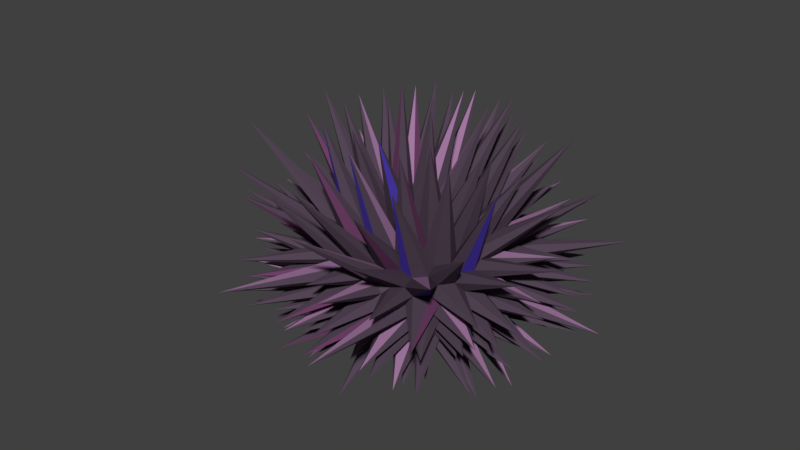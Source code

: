 # Source: SeaUrchin_002_CrystalDeMatteo.blend  (saved by Blender 2.79.0; exported with 4.5.12 LTS)
import bpy
from mathutils import Matrix  # noqa: F401  (used for matrix-valued properties, if any)

bpy.ops.wm.read_factory_settings(use_empty=True)
scene = bpy.context.scene
scene.name = 'Scene'

# ---- collections
col_collection_1 = bpy.data.collections.new('Collection 1'); scene.collection.children.link(col_collection_1)

# ---- materials (node trees are filled in below, after node groups)
mat_material_001 = bpy.data.materials.new('Material.001')
mat_material_001.alpha_threshold = 0.0
mat_material_001.use_transparent_shadow = False
mat_material_001.diffuse_color = (0.09202, 0.06243, 0.09463, 1.0)
mat_material_001.roughness = 0.5
mat_material_002 = bpy.data.materials.new('Material.002')
mat_material_002.alpha_threshold = 0.0
mat_material_002.use_transparent_shadow = False
mat_material_002.diffuse_color = (0.1574, 0.05137, 0.1312, 1.0)
mat_material_002.roughness = 0.5
mat_material_003 = bpy.data.materials.new('Material.003')
mat_material_003.alpha_threshold = 0.0
mat_material_003.use_transparent_shadow = False
mat_material_003.diffuse_color = (0.07905, 0.04844, 0.4433, 1.0)
mat_material_003.roughness = 0.5
mat_material_004 = bpy.data.materials.new('Material.004')
mat_material_004.alpha_threshold = 0.0
mat_material_004.use_transparent_shadow = False
mat_material_004.diffuse_color = (0.3715, 0.1921, 0.3627, 1.0)
mat_material_004.roughness = 0.5

# ---- material node trees

# ---- world
world_world = bpy.data.worlds.new('World'); scene.world = world_world
world_world.color = (0.05088, 0.05088, 0.05088)
world_world.use_sun_shadow = False
world_world.sun_shadow_jitter_overblur = 0.0
world_world.cycles.sampling_method = 'MANUAL'

# ---- meshes
me_icosphere_001 = bpy.data.meshes.new('Icosphere.001')
me_icosphere_001.from_pydata([(0.5305, -0.5531, -0.4007), (1.582, -1.33, 0.3488), (0.06512, -1.987, 0.3704), (-1.172, -0.5531, 0.4039), (0.1165, 0.8912, 0.4039), (1.939, 0.4534, 0.3226), (0.8069, -1.404, 0.9033), (-0.1931, -1.079, 0.9033), (-0.1931, -0.02732, 0.9033), (0.8069, 0.2976, 0.9033), (1.425, -0.5531, 0.9033), (0.5305, -0.3721, 2.32), (0.2726, -1.347, 0.3461), (0.2977, -1.27, 0.2865), (0.08591, -1.696, -0.1062), (0.3681, -1.053, 0.1786), (0.4101, -0.9236, 0.1394), (0.1628, -1.047, -0.4461), (0.4937, -0.6665, 0.09923), (0.627, -0.6231, 0.09923), (0.8686, -0.8748, -0.4599), (0.8458, -0.7821, 0.1394), (0.9558, -0.8621, 0.1786), (1.743, -1.308, -0.01006), (1.14, -0.9959, 0.2865), (1.206, -1.044, 0.3461), (1.169, -1.157, 0.3873), (1.062, -1.235, 0.3731), (1.115, -2.004, 0.26), (0.7934, -1.362, 0.36), (0.5715, -2.057, 0.3473), (0.5009, -1.417, 0.3731), (0.3691, -1.417, 0.3873), (1.302, -0.1325, 0.3873), (1.343, -0.2578, 0.3731), (2.208, -0.2945, 0.3635), (1.381, -0.5531, 0.36), (2.04, -0.8386, 0.3635), (1.343, -0.8483, 0.3731), (1.302, -0.9736, 0.3873), (0.627, -0.483, 0.09923), (0.9696, -0.2034, -0.2963), (0.8458, -0.324, 0.1394), (0.9558, -0.244, 0.1786), (1.594, 0.1635, -0.05124), (1.14, -0.1102, 0.2865), (1.206, -0.06242, 0.3461), (-0.3042, -0.5531, 0.3461), (-0.2229, -0.5531, 0.2865), (-0.9313, -0.5531, -0.02539), (0.004789, -0.5531, 0.1786), (0.1408, -0.5531, 0.1394), (-0.04094, -0.5531, -0.3075), (0.4113, -0.5531, 0.09923), (0.1533, -1.347, 0.3873), (0.04655, -1.27, 0.3731), (-0.6003, -1.589, 0.3635), (-0.1577, -1.053, 0.36), (-1.002, -1.166, 0.3099), (-0.3005, -0.7919, 0.3731), (-0.341, -0.6665, 0.3873), (0.2726, 0.2408, 0.3461), (0.2977, 0.1635, 0.2865), (0.1039, 0.823, 0.0476), (0.3681, -0.05305, 0.1786), (0.4101, -0.1825, 0.1394), (0.4529, -0.04962, -0.2794), (0.4937, -0.4396, 0.09923), (-0.341, -0.4396, 0.3873), (-0.3005, -0.3142, 0.3731), (-0.8653, 0.2578, 0.3635), (-0.1577, -0.05305, 0.36), (-0.6294, 0.7877, 0.3534), (0.04655, 0.1635, 0.3731), (0.1533, 0.2408, 0.3873), (0.3691, 0.3109, 0.3873), (0.5009, 0.3111, 0.3731), (0.6451, 0.8341, 0.3635), (0.7934, 0.256, 0.36), (1.28, 0.742, 0.2815), (1.062, 0.1287, 0.3731), (1.169, 0.05099, 0.3873), (1.462, -0.6231, 0.8533), (2.114, -0.8304, 0.8899), (1.495, -0.7821, 0.7261), (1.482, -0.8621, 0.6536), (1.977, -1.253, 0.5769), (1.391, -0.9959, 0.5133), (1.325, -1.044, 0.4538), (1.325, -0.06242, 0.4538), (1.391, -0.1102, 0.5133), (2.051, 0.007886, 0.581), (1.482, -0.244, 0.6536), (1.495, -0.324, 0.7261), (2.216, -0.4054, 0.7938), (1.462, -0.483, 0.8533), (0.7516, -1.46, 0.8533), (0.7579, -2.236, 1.004), (0.6108, -1.541, 0.7261), (0.5305, -1.553, 0.6536), (0.3486, -2.248, 0.581), (0.3753, -1.508, 0.5133), (0.3094, -1.46, 0.4538), (1.243, -1.157, 0.4538), (1.218, -1.235, 0.5133), (1.58, -1.847, 0.581), (1.118, -1.362, 0.6536), (1.046, -1.4, 0.7261), (1.267, -2.145, 1.004), (0.8849, -1.417, 0.8533), (-0.264, -1.044, 0.8533), (-0.9007, -1.187, 1.165), (-0.3846, -0.9348, 0.7261), (-0.4205, -0.8621, 0.6536), (-1.203, -0.7821, 0.581), (-0.4261, -0.7007, 0.5133), (-0.4007, -0.6231, 0.4538), (0.1761, -1.417, 0.4538), (0.09451, -1.417, 0.5133), (-0.506, -2.044, 0.581), (-0.05727, -1.362, 0.6536), (-0.1153, -1.305, 0.7261), (-0.6424, -1.652, 1.035), (-0.1816, -1.157, 0.8533), (-0.1816, 0.05099, 0.8533), (-0.5685, 0.6391, 0.9611), (-0.1153, 0.1993, 0.7261), (-0.05727, 0.256, 0.6536), (-0.1863, 0.8483, 0.581), (0.09451, 0.3111, 0.5133), (0.1761, 0.3109, 0.4538), (-0.4007, -0.483, 0.4538), (-0.4261, -0.4054, 0.5133), (-1.024, -0.08036, 0.581), (-0.4205, -0.244, 0.6536), (-0.3846, -0.1713, 0.7261), (-0.956, 0.3815, 0.7938), (-0.264, -0.06242, 0.8533), (0.8849, 0.3109, 0.8533), (1.291, 0.9365, 0.9571), (1.046, 0.2937, 0.7261), (1.118, 0.256, 0.6536), (1.671, 0.6844, 0.581), (1.218, 0.1287, 0.5133), (1.243, 0.05099, 0.4538), (0.3094, 0.3542, 0.4538), (0.3753, 0.4024, 0.5133), (0.4502, 1.187, 0.581), (0.5305, 0.4469, 0.6536), (0.6108, 0.4352, 0.7261), (0.8618, 1.028, 0.9402), (0.7516, 0.3542, 0.8533), (2.217, -0.6665, 1.175), (1.362, -0.7919, 0.934), (1.3, -0.9236, 0.9436), (1.695, -1.414, 1.406), (1.121, -1.171, 0.9436), (1.014, -1.27, 0.934), (1.033, -2.096, 1.389), (0.692, -2.448, 1.7), (0.5602, -1.417, 0.934), (0.416, -1.4, 0.9436), (0.02586, -2.042, 1.727), (0.1255, -1.305, 0.9436), (-0.001422, -1.235, 0.934), (-0.6701, -1.792, 1.454), (-0.8194, -1.214, 1.357), (-0.2822, -0.8483, 0.934), (-0.3102, -0.7057, 0.9436), (-1.024, -0.5531, 1.394), (-0.3102, -0.4004, 0.9436), (-0.2822, -0.2578, 0.934), (-0.7489, 0.2291, 1.135), (-0.6636, 0.5961, 1.256), (-0.001422, 0.1287, 0.934), (0.1255, 0.1993, 0.9436), (0.07782, 0.8028, 1.377), (0.416, 0.2937, 0.9436), (0.5602, 0.3111, 0.934), (0.9568, 0.88, 1.398), (1.231, 0.8584, 1.199), (1.014, 0.1635, 0.934), (1.121, 0.06462, 0.9436), (1.722, 0.219, 1.394), (1.3, -0.1825, 0.9436), (1.362, -0.3142, 0.934), (1.997, -0.377, 1.111), (0.5674, -0.6665, 1.208), (0.6081, -0.7919, 1.194), (0.698, -1.355, 2.234), (0.693, -1.053, 1.128), (0.7312, -1.171, 1.078), (0.9525, -1.964, 1.777), (0.7885, -1.347, 0.961), (1.365, -0.5531, 0.961), (2.042, -0.45, 1.664), (1.18, -0.5531, 1.078), (1.056, -0.5531, 1.128), (1.296, -0.6047, 2.016), (0.7817, -0.5531, 1.194), (0.6498, -0.5531, 1.208), (0.434, -0.6231, 1.208), (0.3273, -0.7007, 1.194), (-0.1791, -0.846, 2.255), (0.1052, -0.8621, 1.128), (0.005099, -0.9348, 1.078), (-0.9133, -1.363, 1.998), (-0.1448, -1.044, 0.961), (0.434, -0.483, 1.208), (0.3273, -0.4054, 1.194), (-0.02613, 0.05459, 2.154), (0.1052, -0.244, 1.128), (0.005099, -0.1713, 1.078), (-0.3183, 0.2144, 1.614), (-0.1448, -0.06242, 0.961), (0.5674, -0.4396, 1.208), (0.6081, -0.3142, 1.194), (0.971, 0.3246, 2.223), (0.693, -0.05305, 1.128), (0.7312, 0.06462, 1.078), (1.022, 0.8589, 1.576), (0.7885, 0.2408, 0.961), (1.047, -0.1908, 2.295), (0.8377, -0.4265, 1.18), (0.7458, -0.3, 1.18), (0.9819, -0.4233, 1.146), (1.341, -0.02643, 2.208), (0.7934, -0.1639, 1.146), (1.559, -0.3632, 1.786), (1.037, -0.2866, 1.111), (0.9405, -0.1534, 1.111), (1.06, 0.4126, 1.833), (1.237, -0.4265, 1.042), (1.169, -0.2902, 1.058), (1.751, 0.1482, 2.04), (0.9777, -0.02732, 1.058), (0.8691, 0.07954, 1.042), (1.332, -0.4323, 0.9809), (2.216, -0.1416, 1.735), (1.203, -0.1639, 1.005), (1.108, -0.03412, 1.005), (1.284, 0.6474, 1.284), (0.8929, 0.1715, 0.9809), (0.5917, 0.01532, 2.254), (0.5051, -0.2218, 1.18), (0.3564, -0.2701, 1.18), (0.5466, -0.08368, 1.146), (0.3205, 0.1987, 2.139), (0.2416, -0.1828, 1.146), (0.7059, 0.4656, 2.077), (0.4337, 0.0112, 1.111), (0.2772, -0.03968, 1.111), (-0.09277, 0.4697, 2.077), (0.6284, 0.1577, 1.042), (0.4777, 0.1351, 1.058), (0.3204, 0.5864, 2.04), (0.1687, 0.03473, 1.058), (0.03351, -0.03557, 1.042), (0.6632, 0.2461, 0.9809), (0.6664, 0.7587, 1.822), (0.3681, 0.2064, 1.005), (0.2155, 0.1569, 1.005), (-0.002558, 0.3705, 1.447), (-0.04655, 0.01546, 0.9809), (0.1293, -0.5531, 2.245), (0.2077, -0.4749, 1.18), (0.2077, -0.6312, 1.18), (0.0891, -0.3927, 1.146), (-0.3199, -0.4606, 2.139), (0.0891, -0.7134, 1.146), (-0.3863, -0.01762, 2.077), (-0.03602, -0.4707, 1.111), (-0.03602, -0.6354, 1.111), (-0.704, -0.7936, 1.942), (-0.1152, -0.2403, 1.042), (-0.1403, -0.3906, 1.058), (-0.8788, -0.3578, 2.04), (-0.1403, -0.7155, 1.058), (-0.1152, -0.8658, 1.042), (-0.1885, -0.1799, 0.9809), (-0.6157, -0.1313, 1.596), (-0.242, -0.4729, 1.005), (-0.242, -0.6332, 1.005), (-0.7192, -0.9079, 1.396), (-0.1885, -0.9262, 0.9809), (0.467, -0.7484, 2.554), (0.3564, -0.836, 1.18), (0.5051, -0.8843, 1.18), (0.2416, -0.9233, 1.146), (0.3923, -1.344, 2.237), (0.5466, -1.022, 1.146), (-0.138, -1.185, 2.168), (0.2772, -1.066, 1.111), (0.4337, -1.117, 1.111), (0.5888, -1.613, 2.168), (0.03351, -1.071, 1.042), (0.1687, -1.141, 1.058), (0.08277, -1.578, 1.984), (0.4777, -1.241, 1.058), (0.6284, -1.264, 1.042), (-0.04655, -1.122, 0.9809), (-0.6315, -1.901, 1.819), (0.2155, -1.263, 1.005), (0.3681, -1.313, 1.005), (0.4875, -2.211, 1.974), (0.6632, -1.352, 0.9809), (0.8349, -0.7896, 2.355), (0.7458, -0.8061, 1.18), (0.8377, -0.6796, 1.18), (0.7934, -0.9422, 1.146), (1.109, -1.152, 2.208), (0.9819, -0.6828, 1.146), (0.9836, -1.408, 2.168), (0.9405, -0.9527, 1.111), (1.037, -0.8195, 1.111), (1.626, -0.9694, 2.154), (0.8691, -1.186, 1.042), (0.9777, -1.079, 1.058), (1.417, -1.282, 2.118), (1.169, -0.8159, 1.058), (1.237, -0.6796, 1.042), (0.8929, -1.278, 0.9809), (1.158, -1.715, 1.974), (1.108, -1.072, 1.005), (1.203, -0.9422, 1.005), (1.843, -1.177, 1.974), (1.332, -0.6738, 0.9809), (1.434, -0.3577, 0.8662), (1.452, -0.2701, 0.8021), (2.008, -0.09338, 0.9741), (2.159, 0.04603, 0.7297), (1.392, -0.1277, 0.8079), (1.313, -0.08368, 0.882), (1.423, -0.1026, 0.6536), (1.377, -0.03968, 0.7318), (2.325, 0.3267, 1.102), (1.219, 0.04605, 0.882), (1.376, -0.03557, 0.5793), (1.912, 0.4234, 0.6536), (1.28, 0.09353, 0.7318), (1.201, 0.1351, 0.8079), (1.58, 0.8405, 1.109), (1.896, 0.3852, 0.5118), (1.284, 0.09095, 0.5793), (1.235, 0.1569, 0.6536), (1.559, 0.569, 0.7297), (1.084, 0.2359, 0.8021), (0.9956, 0.2461, 0.8662), (0.624, 0.3668, 0.8662), (0.5462, 0.4108, 0.8021), (0.4797, 1.148, 1.277), (0.4152, 1.276, 0.9859), (0.3923, 0.398, 0.8079), (0.3259, 0.3361, 0.882), (0.378, 0.4353, 0.6536), (0.3039, 0.4108, 0.7318), (0.1641, 0.849, 0.997), (0.1734, 0.2866, 0.882), (0.2996, 0.4108, 0.5793), (0.1137, 1.361, 0.7659), (0.1473, 0.3599, 0.7318), (0.0833, 0.2976, 0.8079), (-0.3055, 0.7625, 1.139), (-0.01203, 1.033, 0.5118), (0.1508, 0.3625, 0.5793), (0.07299, 0.3361, 0.6536), (-0.2422, 0.9104, 0.898), (-0.04871, 0.2175, 0.8021), (-0.08578, 0.1362, 0.8662), (-0.3155, -0.1799, 0.8662), (-0.3813, -0.2403, 0.8021), (-1.104, 0.05037, 1.091), (-0.9182, -0.1707, 0.7297), (-0.4167, -0.3906, 0.8079), (-0.3784, -0.4729, 0.882), (-0.4565, -0.3927, 0.6536), (-0.4562, -0.4707, 0.7318), (-1.085, -0.5251, 1.038), (-0.3784, -0.6332, 0.882), (-0.4575, -0.4749, 0.5793), (-1.276, -0.4249, 0.6536), (-0.4562, -0.6354, 0.7318), (-0.4167, -0.7155, 0.8079), (-0.9881, -0.8388, 1.175), (-1.12, -0.5161, 0.5118), (-0.4575, -0.6312, 0.5793), (-0.4565, -0.7134, 0.6536), (-1.68, -0.8257, 0.8647), (-0.3813, -0.8658, 0.8021), (-0.3155, -0.9262, 0.8662), (-0.08578, -1.242, 0.8662), (-0.04871, -1.324, 0.8021), (-0.4569, -2.078, 0.9349), (-0.4025, -1.932, 0.7297), (0.0833, -1.404, 0.8079), (0.1734, -1.393, 0.882), (0.07299, -1.442, 0.6536), (0.1473, -1.466, 0.7318), (-0.03174, -2.636, 1.005), (0.3259, -1.442, 0.882), (0.1508, -1.469, 0.5793), (-0.1267, -2.246, 0.6536), (0.3039, -1.517, 0.7318), (0.3923, -1.504, 0.8079), (0.4797, -2.085, 1.024), (-0.07208, -2.001, 0.5118), (0.2996, -1.517, 0.5793), (0.378, -1.541, 0.6536), (0.3738, -2.363, 0.7297), (0.5462, -1.517, 0.8021), (0.624, -1.473, 0.8662), (0.9956, -1.352, 0.8662), (1.084, -1.342, 0.8021), (1.688, -1.859, 1.33), (1.581, -1.973, 0.7297), (1.201, -1.241, 0.8079), (1.219, -1.152, 0.882), (1.235, -1.263, 0.6536), (1.28, -1.2, 0.7318), (1.933, -1.509, 0.878), (1.313, -1.022, 0.882), (1.284, -1.197, 0.5793), (1.904, -1.503, 0.6536), (1.377, -1.066, 0.7318), (1.392, -0.9784, 0.8079), (2.067, -1.131, 1.179), (1.754, -1.471, 0.5118), (1.376, -1.071, 0.5793), (1.423, -1.003, 0.6536), (2.139, -1.173, 0.7297), (1.452, -0.836, 0.8021), (1.434, -0.7484, 0.8662), (0.8294, 0.3668, 0.7953), (0.9102, 0.3625, 0.7278), (0.7615, 0.4108, 0.7278), (1.347, 1.262, 0.6536), (0.8395, 0.398, 0.6536), (0.8458, 1.056, 0.6536), (1.056, 0.2866, 0.5774), (0.9137, 0.3599, 0.5754), (0.7571, 0.4108, 0.5754), (0.5987, 0.4353, 0.5774), (1.11, 0.2175, 0.505), (1.231, 0.7009, 0.4992), (0.8272, 0.3599, 0.4972), (0.8048, 0.9988, 0.4992), (0.5148, 0.4108, 0.505), (1.557, 0.4953, 0.4409), (1.028, 0.2175, 0.4307), (0.8876, 0.2866, 0.4251), (0.7351, 0.3361, 0.4251), (0.5813, 0.3624, 0.4307), (0.4229, 1.069, 0.4409), (-0.252, 0.01547, 0.7953), (-0.2228, 0.09095, 0.7278), (-0.3148, -0.03557, 0.7278), (-0.4873, 0.6359, 0.6536), (-0.2785, 0.03473, 0.6536), (-0.9495, 0.3049, 0.6536), (-0.1056, 0.2064, 0.5774), (-0.2194, 0.09353, 0.5754), (-0.3161, -0.03968, 0.5754), (-0.3883, -0.1828, 0.5774), (-0.0233, 0.2359, 0.505), (-0.5328, 0.4763, 0.4768), (-0.2461, 0.0112, 0.4972), (-0.7096, 0.02827, 0.4936), (-0.391, -0.2701, 0.505), (-0.2316, 0.8384, 0.4409), (-0.04871, 0.1577, 0.4307), (-0.1577, 0.04606, 0.4251), (-0.2519, -0.08368, 0.4251), (-0.3245, -0.2218, 0.4307), (-1.289, 0.00832, 0.3991), (-0.252, -1.122, 0.7953), (-0.3148, -1.071, 0.7278), (-0.2228, -1.197, 0.7278), (-1.038, -1.28, 0.6536), (-0.2785, -1.141, 0.6536), (-0.6684, -1.742, 0.7305), (-0.3883, -0.9233, 0.5774), (-0.3161, -1.066, 0.5754), (-0.2194, -1.2, 0.5754), (-0.1056, -1.313, 0.5774), (-0.391, -0.836, 0.505), (-1.027, -1.172, 0.4992), (-0.2461, -1.117, 0.4972), (-0.7689, -1.719, 0.4992), (-0.0233, -1.342, 0.505), (-1.186, -0.7906, 0.4474), (-0.3245, -0.8843, 0.4307), (-0.2519, -1.022, 0.4251), (-0.1577, -1.152, 0.4251), (-0.04871, -1.264, 0.4307), (-0.3695, -1.911, 0.4569), (0.8294, -1.473, 0.7953), (0.7615, -1.517, 0.7278), (0.9102, -1.469, 0.7278), (0.683, -2.252, 0.6536), (0.8395, -1.504, 0.6536), (1.133, -2.753, 0.8056), (0.5987, -1.541, 0.5774), (0.7571, -1.517, 0.5754), (0.9137, -1.466, 0.5754), (1.056, -1.393, 0.5774), (0.5148, -1.517, 0.505), (0.6687, -2.344, 0.4992), (0.8272, -1.466, 0.4972), (1.133, -2.13, 0.435), (1.11, -1.324, 0.505), (0.3193, -2.021, 0.4409), (0.5813, -1.469, 0.4307), (0.7351, -1.442, 0.4251), (0.8876, -1.393, 0.4251), (1.028, -1.324, 0.4307), (1.405, -1.638, 0.4409), (1.498, -0.5531, 0.7953), (1.519, -0.6312, 0.7278), (1.519, -0.4749, 0.7278), (2.154, -0.8306, 0.7336), (1.531, -0.5531, 0.6536), (2.234, -0.3927, 0.6536), (1.492, -0.7936, 0.5774), (1.517, -0.6354, 0.5754), (1.517, -0.4707, 0.5754), (1.492, -0.3125, 0.5774), (1.442, -0.8658, 0.505), (2.254, -0.9548, 0.398), (1.49, -0.5531, 0.4972), (2.475, -0.3906, 0.4992), (1.442, -0.2403, 0.505), (1.855, -1.167, 0.418), (1.417, -0.7876, 0.4307), (1.439, -0.6332, 0.4251), (1.439, -0.4729, 0.4251), (1.417, -0.3185, 0.4307), (2.026, -0.002542, 0.3717), (1.559, 0.3961, 0.2185), (1.028, -0.03557, 0.2647), (0.9864, 0.09095, 0.3106), (0.9298, -0.1026, 0.2077), (1.288, 0.7704, 0.08269), (0.8455, 0.1569, 0.3019), (1.241, 0.2903, -0.3553), (0.7839, -0.03968, 0.1958), (0.7406, 0.09352, 0.2441), (0.693, 0.2064, 0.3019), (0.7047, -0.2701, 0.127), (0.6687, -0.1277, 0.1542), (0.6273, 0.0112, 0.1958), (0.5833, 0.7053, 0.1366), (0.5402, 0.2359, 0.3106), (0.594, -0.3577, 0.1072), (0.5559, -0.2218, 0.127), (0.5144, 0.4275, -0.2531), (0.4723, 0.04605, 0.2077), (0.4326, 0.1577, 0.2647), (0.4195, 1.053, 0.3262), (-0.01952, 0.8686, 0.2978), (0.1919, 0.07954, 0.2647), (0.05892, 0.07954, 0.3106), (0.2255, -0.03413, 0.2077), (-0.2105, 0.298, 0.1363), (-0.04731, -0.03413, 0.3019), (-0.1832, 0.2722, -0.3247), (0.1206, -0.1534, 0.1958), (-0.01949, -0.1534, 0.2441), (-0.1416, -0.1639, 0.3019), (0.3153, -0.3, 0.127), (0.1687, -0.2902, 0.1542), (0.02379, -0.2866, 0.1958), (-0.5841, -0.06175, 0.13), (-0.2168, -0.3, 0.3106), (0.3643, -0.4323, 0.1072), (0.2234, -0.4265, 0.127), (-0.4114, -0.2505, -0.2962), (-0.05726, -0.4233, 0.2077), (-0.1757, -0.4265, 0.2647), (-1.047, -0.2774, 0.1719), (-1.259, -0.6738, 0.1683), (-0.1757, -0.6796, 0.2647), (-0.2168, -0.8061, 0.3106), (-0.05726, -0.6828, 0.2077), (-0.7277, -1.095, 0.07571), (-0.1416, -0.9422, 0.3019), (-0.4732, -0.8736, -0.1731), (0.02379, -0.8195, 0.1958), (-0.01949, -0.9527, 0.2441), (-0.04731, -1.072, 0.3019), (0.2234, -0.6796, 0.127), (0.1687, -0.8159, 0.1542), (0.1206, -0.9527, 0.1958), (-0.4877, -1.563, 0.1524), (0.05892, -1.186, 0.3106), (0.3643, -0.6738, 0.1072), (0.3153, -0.8061, 0.127), (-0.3053, -1.335, -0.1348), (0.2255, -1.072, 0.2077), (0.1919, -1.186, 0.2647), (-0.3388, -1.796, 0.2301), (2.049, 0.04286, 0.1688), (1.284, -0.3185, 0.3106), (1.176, -0.2403, 0.2647), (1.303, -0.4729, 0.3019), (1.991, -0.3906, 0.06862), (1.082, -0.3125, 0.2077), (1.303, -0.6332, 0.3019), (1.21, -0.5531, 0.2441), (1.097, -0.4707, 0.1958), (1.578, -0.3927, -0.4705), (1.284, -0.7876, 0.3106), (1.909, -0.9022, 0.1285), (1.097, -0.6354, 0.1958), (0.9777, -0.5531, 0.1542), (0.8534, -0.4749, 0.127), (2.021, -1.34, 0.2312), (1.176, -0.8658, 0.2647), (1.082, -0.7936, 0.2077), (1.554, -0.9478, -0.3202), (0.8534, -0.6312, 0.127), (0.736, -0.5531, 0.1072), (0.09441, -2.117, 0.2095), (0.4326, -1.264, 0.2647), (0.5402, -1.342, 0.3106), (0.4723, -1.152, 0.2077), (0.6278, -1.698, 0.1042), (0.693, -1.313, 0.3019), (0.5144, -1.747, -0.3317), (0.6273, -1.117, 0.1958), (0.7406, -1.2, 0.2441), (0.8455, -1.263, 0.3019), (0.5559, -0.8843, 0.127), (0.6687, -0.9784, 0.1542), (0.7839, -1.066, 0.1958), (1.194, -1.754, 0.05378), (0.9864, -1.197, 0.3106), (0.594, -0.7484, 0.1072), (0.7047, -0.836, 0.127), (1.059, -1.462, -0.1341), (0.9298, -1.003, 0.2077), (1.028, -1.071, 0.2647), (1.536, -1.856, 0.188)], [], [(0, 19, 18), (1, 25, 39), (0, 18, 53), (0, 53, 67), (0, 67, 40), (1, 39, 88), (2, 32, 102), (3, 60, 116), (4, 74, 130), (5, 81, 144), (1, 88, 103), (2, 102, 117), (3, 116, 131), (4, 130, 145), (5, 144, 89), (6, 158, 193), (7, 165, 207), (8, 172, 214), (9, 179, 221), (10, 186, 194), (200, 215, 11), (199, 222, 200), (198, 223, 199), (197, 225, 198), (196, 228, 197), (195, 232, 196), (194, 237, 195), (200, 222, 215), (222, 216, 215), (199, 223, 222), (223, 224, 222), (222, 224, 216), (224, 217, 216), (198, 225, 223), (225, 226, 223), (223, 226, 224), (226, 227, 224), (224, 227, 217), (227, 218, 217), (197, 228, 225), (228, 229, 225), (225, 229, 226), (229, 230, 226), (226, 230, 227), (230, 231, 227), (227, 231, 218), (231, 219, 218), (196, 232, 228), (232, 233, 228), (228, 233, 229), (233, 234, 229), (229, 234, 230), (234, 235, 230), (230, 235, 231), (235, 236, 231), (231, 236, 219), (236, 220, 219), (195, 237, 232), (237, 238, 232), (232, 238, 233), (238, 239, 233), (233, 239, 234), (239, 240, 234), (234, 240, 235), (240, 241, 235), (235, 241, 236), (241, 242, 236), (236, 242, 220), (242, 221, 220), (194, 186, 237), (186, 185, 237), (237, 185, 238), (185, 184, 238), (238, 184, 239), (184, 183, 239), (239, 183, 240), (183, 182, 240), (240, 182, 241), (182, 181, 241), (241, 181, 242), (181, 180, 242), (242, 180, 221), (180, 9, 221), (215, 208, 11), (216, 243, 215), (217, 244, 216), (218, 246, 217), (219, 249, 218), (220, 253, 219), (221, 258, 220), (215, 243, 208), (243, 209, 208), (216, 244, 243), (244, 245, 243), (243, 245, 209), (245, 210, 209), (217, 246, 244), (246, 247, 244), (244, 247, 245), (247, 248, 245), (245, 248, 210), (248, 211, 210), (218, 249, 246), (249, 250, 246), (246, 250, 247), (250, 251, 247), (247, 251, 248), (251, 252, 248), (248, 252, 211), (252, 212, 211), (219, 253, 249), (253, 254, 249), (249, 254, 250), (254, 255, 250), (250, 255, 251), (255, 256, 251), (251, 256, 252), (256, 257, 252), (252, 257, 212), (257, 213, 212), (220, 258, 253), (258, 259, 253), (253, 259, 254), (259, 260, 254), (254, 260, 255), (260, 261, 255), (255, 261, 256), (261, 262, 256), (256, 262, 257), (262, 263, 257), (257, 263, 213), (263, 214, 213), (221, 179, 258), (179, 178, 258), (258, 178, 259), (178, 177, 259), (259, 177, 260), (177, 176, 260), (260, 176, 261), (176, 175, 261), (261, 175, 262), (175, 174, 262), (262, 174, 263), (174, 173, 263), (263, 173, 214), (173, 8, 214), (208, 201, 11), (209, 264, 208), (210, 265, 209), (211, 267, 210), (212, 270, 211), (213, 274, 212), (214, 279, 213), (208, 264, 201), (264, 202, 201), (209, 265, 264), (265, 266, 264), (264, 266, 202), (266, 203, 202), (210, 267, 265), (267, 268, 265), (265, 268, 266), (268, 269, 266), (266, 269, 203), (269, 204, 203), (211, 270, 267), (270, 271, 267), (267, 271, 268), (271, 272, 268), (268, 272, 269), (272, 273, 269), (269, 273, 204), (273, 205, 204), (212, 274, 270), (274, 275, 270), (270, 275, 271), (275, 276, 271), (271, 276, 272), (276, 277, 272), (272, 277, 273), (277, 278, 273), (273, 278, 205), (278, 206, 205), (213, 279, 274), (279, 280, 274), (274, 280, 275), (280, 281, 275), (275, 281, 276), (281, 282, 276), (276, 282, 277), (282, 283, 277), (277, 283, 278), (283, 284, 278), (278, 284, 206), (284, 207, 206), (214, 172, 279), (172, 171, 279), (279, 171, 280), (171, 170, 280), (280, 170, 281), (170, 169, 281), (281, 169, 282), (169, 168, 282), (282, 168, 283), (168, 167, 283), (283, 167, 284), (167, 166, 284), (284, 166, 207), (166, 7, 207), (201, 187, 11), (202, 285, 201), (203, 286, 202), (204, 288, 203), (205, 291, 204), (206, 295, 205), (207, 300, 206), (201, 285, 187), (285, 188, 187), (202, 286, 285), (286, 287, 285), (285, 287, 188), (287, 189, 188), (203, 288, 286), (288, 289, 286), (286, 289, 287), (289, 290, 287), (287, 290, 189), (290, 190, 189), (204, 291, 288), (291, 292, 288), (288, 292, 289), (292, 293, 289), (289, 293, 290), (293, 294, 290), (290, 294, 190), (294, 191, 190), (205, 295, 291), (295, 296, 291), (291, 296, 292), (296, 297, 292), (292, 297, 293), (297, 298, 293), (293, 298, 294), (298, 299, 294), (294, 299, 191), (299, 192, 191), (206, 300, 295), (300, 301, 295), (295, 301, 296), (301, 302, 296), (296, 302, 297), (302, 303, 297), (297, 303, 298), (303, 304, 298), (298, 304, 299), (304, 305, 299), (299, 305, 192), (305, 193, 192), (207, 165, 300), (165, 164, 300), (300, 164, 301), (164, 163, 301), (301, 163, 302), (163, 162, 302), (302, 162, 303), (162, 161, 303), (303, 161, 304), (161, 160, 304), (304, 160, 305), (160, 159, 305), (305, 159, 193), (159, 6, 193), (187, 200, 11), (188, 306, 187), (189, 307, 188), (190, 309, 189), (191, 312, 190), (192, 316, 191), (193, 321, 192), (187, 306, 200), (306, 199, 200), (188, 307, 306), (307, 308, 306), (306, 308, 199), (308, 198, 199), (189, 309, 307), (309, 310, 307), (307, 310, 308), (310, 311, 308), (308, 311, 198), (311, 197, 198), (190, 312, 309), (312, 313, 309), (309, 313, 310), (313, 314, 310), (310, 314, 311), (314, 315, 311), (311, 315, 197), (315, 196, 197), (191, 316, 312), (316, 317, 312), (312, 317, 313), (317, 318, 313), (313, 318, 314), (318, 319, 314), (314, 319, 315), (319, 320, 315), (315, 320, 196), (320, 195, 196), (192, 321, 316), (321, 322, 316), (316, 322, 317), (322, 323, 317), (317, 323, 318), (323, 324, 318), (318, 324, 319), (324, 325, 319), (319, 325, 320), (325, 326, 320), (320, 326, 195), (326, 194, 195), (193, 158, 321), (158, 157, 321), (321, 157, 322), (157, 156, 322), (322, 156, 323), (156, 155, 323), (323, 155, 324), (155, 154, 324), (324, 154, 325), (154, 153, 325), (325, 153, 326), (153, 152, 326), (326, 152, 194), (152, 10, 194), (95, 186, 10), (94, 327, 95), (93, 328, 94), (92, 330, 93), (91, 333, 92), (90, 337, 91), (89, 342, 90), (95, 327, 186), (327, 185, 186), (94, 328, 327), (328, 329, 327), (327, 329, 185), (329, 184, 185), (93, 330, 328), (330, 331, 328), (328, 331, 329), (331, 332, 329), (329, 332, 184), (332, 183, 184), (92, 333, 330), (333, 334, 330), (330, 334, 331), (334, 335, 331), (331, 335, 332), (335, 336, 332), (332, 336, 183), (336, 182, 183), (91, 337, 333), (337, 338, 333), (333, 338, 334), (338, 339, 334), (334, 339, 335), (339, 340, 335), (335, 340, 336), (340, 341, 336), (336, 341, 182), (341, 181, 182), (90, 342, 337), (342, 343, 337), (337, 343, 338), (343, 344, 338), (338, 344, 339), (344, 345, 339), (339, 345, 340), (345, 346, 340), (340, 346, 341), (346, 347, 341), (341, 347, 181), (347, 180, 181), (89, 144, 342), (144, 143, 342), (342, 143, 343), (143, 142, 343), (343, 142, 344), (142, 141, 344), (344, 141, 345), (141, 140, 345), (345, 140, 346), (140, 139, 346), (346, 139, 347), (139, 138, 347), (347, 138, 180), (138, 9, 180), (151, 179, 9), (150, 348, 151), (149, 349, 150), (148, 351, 149), (147, 354, 148), (146, 358, 147), (145, 363, 146), (151, 348, 179), (348, 178, 179), (150, 349, 348), (349, 350, 348), (348, 350, 178), (350, 177, 178), (149, 351, 349), (351, 352, 349), (349, 352, 350), (352, 353, 350), (350, 353, 177), (353, 176, 177), (148, 354, 351), (354, 355, 351), (351, 355, 352), (355, 356, 352), (352, 356, 353), (356, 357, 353), (353, 357, 176), (357, 175, 176), (147, 358, 354), (358, 359, 354), (354, 359, 355), (359, 360, 355), (355, 360, 356), (360, 361, 356), (356, 361, 357), (361, 362, 357), (357, 362, 175), (362, 174, 175), (146, 363, 358), (363, 364, 358), (358, 364, 359), (364, 365, 359), (359, 365, 360), (365, 366, 360), (360, 366, 361), (366, 367, 361), (361, 367, 362), (367, 368, 362), (362, 368, 174), (368, 173, 174), (145, 130, 363), (130, 129, 363), (363, 129, 364), (129, 128, 364), (364, 128, 365), (128, 127, 365), (365, 127, 366), (127, 126, 366), (366, 126, 367), (126, 125, 367), (367, 125, 368), (125, 124, 368), (368, 124, 173), (124, 8, 173), (137, 172, 8), (136, 369, 137), (135, 370, 136), (134, 372, 135), (133, 375, 134), (132, 379, 133), (131, 384, 132), (137, 369, 172), (369, 171, 172), (136, 370, 369), (370, 371, 369), (369, 371, 171), (371, 170, 171), (135, 372, 370), (372, 373, 370), (370, 373, 371), (373, 374, 371), (371, 374, 170), (374, 169, 170), (134, 375, 372), (375, 376, 372), (372, 376, 373), (376, 377, 373), (373, 377, 374), (377, 378, 374), (374, 378, 169), (378, 168, 169), (133, 379, 375), (379, 380, 375), (375, 380, 376), (380, 381, 376), (376, 381, 377), (381, 382, 377), (377, 382, 378), (382, 383, 378), (378, 383, 168), (383, 167, 168), (132, 384, 379), (384, 385, 379), (379, 385, 380), (385, 386, 380), (380, 386, 381), (386, 387, 381), (381, 387, 382), (387, 388, 382), (382, 388, 383), (388, 389, 383), (383, 389, 167), (389, 166, 167), (131, 116, 384), (116, 115, 384), (384, 115, 385), (115, 114, 385), (385, 114, 386), (114, 113, 386), (386, 113, 387), (113, 112, 387), (387, 112, 388), (112, 111, 388), (388, 111, 389), (111, 110, 389), (389, 110, 166), (110, 7, 166), (123, 165, 7), (122, 390, 123), (121, 391, 122), (120, 393, 121), (119, 396, 120), (118, 400, 119), (117, 405, 118), (123, 390, 165), (390, 164, 165), (122, 391, 390), (391, 392, 390), (390, 392, 164), (392, 163, 164), (121, 393, 391), (393, 394, 391), (391, 394, 392), (394, 395, 392), (392, 395, 163), (395, 162, 163), (120, 396, 393), (396, 397, 393), (393, 397, 394), (397, 398, 394), (394, 398, 395), (398, 399, 395), (395, 399, 162), (399, 161, 162), (119, 400, 396), (400, 401, 396), (396, 401, 397), (401, 402, 397), (397, 402, 398), (402, 403, 398), (398, 403, 399), (403, 404, 399), (399, 404, 161), (404, 160, 161), (118, 405, 400), (405, 406, 400), (400, 406, 401), (406, 407, 401), (401, 407, 402), (407, 408, 402), (402, 408, 403), (408, 409, 403), (403, 409, 404), (409, 410, 404), (404, 410, 160), (410, 159, 160), (117, 102, 405), (102, 101, 405), (405, 101, 406), (101, 100, 406), (406, 100, 407), (100, 99, 407), (407, 99, 408), (99, 98, 408), (408, 98, 409), (98, 97, 409), (409, 97, 410), (97, 96, 410), (410, 96, 159), (96, 6, 159), (109, 158, 6), (108, 411, 109), (107, 412, 108), (106, 414, 107), (105, 417, 106), (104, 421, 105), (103, 426, 104), (109, 411, 158), (411, 157, 158), (108, 412, 411), (412, 413, 411), (411, 413, 157), (413, 156, 157), (107, 414, 412), (414, 415, 412), (412, 415, 413), (415, 416, 413), (413, 416, 156), (416, 155, 156), (106, 417, 414), (417, 418, 414), (414, 418, 415), (418, 419, 415), (415, 419, 416), (419, 420, 416), (416, 420, 155), (420, 154, 155), (105, 421, 417), (421, 422, 417), (417, 422, 418), (422, 423, 418), (418, 423, 419), (423, 424, 419), (419, 424, 420), (424, 425, 420), (420, 425, 154), (425, 153, 154), (104, 426, 421), (426, 427, 421), (421, 427, 422), (427, 428, 422), (422, 428, 423), (428, 429, 423), (423, 429, 424), (429, 430, 424), (424, 430, 425), (430, 431, 425), (425, 431, 153), (431, 152, 153), (103, 88, 426), (88, 87, 426), (426, 87, 427), (87, 86, 427), (427, 86, 428), (86, 85, 428), (428, 85, 429), (85, 84, 429), (429, 84, 430), (84, 83, 430), (430, 83, 431), (83, 82, 431), (431, 82, 152), (82, 10, 152), (138, 151, 9), (139, 432, 138), (140, 433, 139), (141, 435, 140), (142, 438, 141), (143, 442, 142), (144, 447, 143), (138, 432, 151), (432, 150, 151), (139, 433, 432), (433, 434, 432), (432, 434, 150), (434, 149, 150), (140, 435, 433), (435, 436, 433), (433, 436, 434), (436, 437, 434), (434, 437, 149), (437, 148, 149), (141, 438, 435), (438, 439, 435), (435, 439, 436), (439, 440, 436), (436, 440, 437), (440, 441, 437), (437, 441, 148), (441, 147, 148), (142, 442, 438), (442, 443, 438), (438, 443, 439), (443, 444, 439), (439, 444, 440), (444, 445, 440), (440, 445, 441), (445, 446, 441), (441, 446, 147), (446, 146, 147), (143, 447, 442), (447, 448, 442), (442, 448, 443), (448, 449, 443), (443, 449, 444), (449, 450, 444), (444, 450, 445), (450, 451, 445), (445, 451, 446), (451, 452, 446), (446, 452, 146), (452, 145, 146), (144, 81, 447), (81, 80, 447), (447, 80, 448), (80, 79, 448), (448, 79, 449), (79, 78, 449), (449, 78, 450), (78, 77, 450), (450, 77, 451), (77, 76, 451), (451, 76, 452), (76, 75, 452), (452, 75, 145), (75, 4, 145), (124, 137, 8), (125, 453, 124), (126, 454, 125), (127, 456, 126), (128, 459, 127), (129, 463, 128), (130, 468, 129), (124, 453, 137), (453, 136, 137), (125, 454, 453), (454, 455, 453), (453, 455, 136), (455, 135, 136), (126, 456, 454), (456, 457, 454), (454, 457, 455), (457, 458, 455), (455, 458, 135), (458, 134, 135), (127, 459, 456), (459, 460, 456), (456, 460, 457), (460, 461, 457), (457, 461, 458), (461, 462, 458), (458, 462, 134), (462, 133, 134), (128, 463, 459), (463, 464, 459), (459, 464, 460), (464, 465, 460), (460, 465, 461), (465, 466, 461), (461, 466, 462), (466, 467, 462), (462, 467, 133), (467, 132, 133), (129, 468, 463), (468, 469, 463), (463, 469, 464), (469, 470, 464), (464, 470, 465), (470, 471, 465), (465, 471, 466), (471, 472, 466), (466, 472, 467), (472, 473, 467), (467, 473, 132), (473, 131, 132), (130, 74, 468), (74, 73, 468), (468, 73, 469), (73, 72, 469), (469, 72, 470), (72, 71, 470), (470, 71, 471), (71, 70, 471), (471, 70, 472), (70, 69, 472), (472, 69, 473), (69, 68, 473), (473, 68, 131), (68, 3, 131), (110, 123, 7), (111, 474, 110), (112, 475, 111), (113, 477, 112), (114, 480, 113), (115, 484, 114), (116, 489, 115), (110, 474, 123), (474, 122, 123), (111, 475, 474), (475, 476, 474), (474, 476, 122), (476, 121, 122), (112, 477, 475), (477, 478, 475), (475, 478, 476), (478, 479, 476), (476, 479, 121), (479, 120, 121), (113, 480, 477), (480, 481, 477), (477, 481, 478), (481, 482, 478), (478, 482, 479), (482, 483, 479), (479, 483, 120), (483, 119, 120), (114, 484, 480), (484, 485, 480), (480, 485, 481), (485, 486, 481), (481, 486, 482), (486, 487, 482), (482, 487, 483), (487, 488, 483), (483, 488, 119), (488, 118, 119), (115, 489, 484), (489, 490, 484), (484, 490, 485), (490, 491, 485), (485, 491, 486), (491, 492, 486), (486, 492, 487), (492, 493, 487), (487, 493, 488), (493, 494, 488), (488, 494, 118), (494, 117, 118), (116, 60, 489), (60, 59, 489), (489, 59, 490), (59, 58, 490), (490, 58, 491), (58, 57, 491), (491, 57, 492), (57, 56, 492), (492, 56, 493), (56, 55, 493), (493, 55, 494), (55, 54, 494), (494, 54, 117), (54, 2, 117), (96, 109, 6), (97, 495, 96), (98, 496, 97), (99, 498, 98), (100, 501, 99), (101, 505, 100), (102, 510, 101), (96, 495, 109), (495, 108, 109), (97, 496, 495), (496, 497, 495), (495, 497, 108), (497, 107, 108), (98, 498, 496), (498, 499, 496), (496, 499, 497), (499, 500, 497), (497, 500, 107), (500, 106, 107), (99, 501, 498), (501, 502, 498), (498, 502, 499), (502, 503, 499), (499, 503, 500), (503, 504, 500), (500, 504, 106), (504, 105, 106), (100, 505, 501), (505, 506, 501), (501, 506, 502), (506, 507, 502), (502, 507, 503), (507, 508, 503), (503, 508, 504), (508, 509, 504), (504, 509, 105), (509, 104, 105), (101, 510, 505), (510, 511, 505), (505, 511, 506), (511, 512, 506), (506, 512, 507), (512, 513, 507), (507, 513, 508), (513, 514, 508), (508, 514, 509), (514, 515, 509), (509, 515, 104), (515, 103, 104), (102, 32, 510), (32, 31, 510), (510, 31, 511), (31, 30, 511), (511, 30, 512), (30, 29, 512), (512, 29, 513), (29, 28, 513), (513, 28, 514), (28, 27, 514), (514, 27, 515), (27, 26, 515), (515, 26, 103), (26, 1, 103), (82, 95, 10), (83, 516, 82), (84, 517, 83), (85, 519, 84), (86, 522, 85), (87, 526, 86), (88, 531, 87), (82, 516, 95), (516, 94, 95), (83, 517, 516), (517, 518, 516), (516, 518, 94), (518, 93, 94), (84, 519, 517), (519, 520, 517), (517, 520, 518), (520, 521, 518), (518, 521, 93), (521, 92, 93), (85, 522, 519), (522, 523, 519), (519, 523, 520), (523, 524, 520), (520, 524, 521), (524, 525, 521), (521, 525, 92), (525, 91, 92), (86, 526, 522), (526, 527, 522), (522, 527, 523), (527, 528, 523), (523, 528, 524), (528, 529, 524), (524, 529, 525), (529, 530, 525), (525, 530, 91), (530, 90, 91), (87, 531, 526), (531, 532, 526), (526, 532, 527), (532, 533, 527), (527, 533, 528), (533, 534, 528), (528, 534, 529), (534, 535, 529), (529, 535, 530), (535, 536, 530), (530, 536, 90), (536, 89, 90), (88, 39, 531), (39, 38, 531), (531, 38, 532), (38, 37, 532), (532, 37, 533), (37, 36, 533), (533, 36, 534), (36, 35, 534), (534, 35, 535), (35, 34, 535), (535, 34, 536), (34, 33, 536), (536, 33, 89), (33, 5, 89), (46, 81, 5), (45, 537, 46), (44, 538, 45), (43, 540, 44), (42, 543, 43), (41, 547, 42), (40, 552, 41), (46, 537, 81), (537, 80, 81), (45, 538, 537), (538, 539, 537), (537, 539, 80), (539, 79, 80), (44, 540, 538), (540, 541, 538), (538, 541, 539), (541, 542, 539), (539, 542, 79), (542, 78, 79), (43, 543, 540), (543, 544, 540), (540, 544, 541), (544, 545, 541), (541, 545, 542), (545, 546, 542), (542, 546, 78), (546, 77, 78), (42, 547, 543), (547, 548, 543), (543, 548, 544), (548, 549, 544), (544, 549, 545), (549, 550, 545), (545, 550, 546), (550, 551, 546), (546, 551, 77), (551, 76, 77), (41, 552, 547), (552, 553, 547), (547, 553, 548), (553, 554, 548), (548, 554, 549), (554, 555, 549), (549, 555, 550), (555, 556, 550), (550, 556, 551), (556, 557, 551), (551, 557, 76), (557, 75, 76), (40, 67, 552), (67, 66, 552), (552, 66, 553), (66, 65, 553), (553, 65, 554), (65, 64, 554), (554, 64, 555), (64, 63, 555), (555, 63, 556), (63, 62, 556), (556, 62, 557), (62, 61, 557), (557, 61, 75), (61, 4, 75), (61, 74, 4), (62, 558, 61), (63, 559, 62), (64, 561, 63), (65, 564, 64), (66, 568, 65), (67, 573, 66), (61, 558, 74), (558, 73, 74), (62, 559, 558), (559, 560, 558), (558, 560, 73), (560, 72, 73), (63, 561, 559), (561, 562, 559), (559, 562, 560), (562, 563, 560), (560, 563, 72), (563, 71, 72), (64, 564, 561), (564, 565, 561), (561, 565, 562), (565, 566, 562), (562, 566, 563), (566, 567, 563), (563, 567, 71), (567, 70, 71), (65, 568, 564), (568, 569, 564), (564, 569, 565), (569, 570, 565), (565, 570, 566), (570, 571, 566), (566, 571, 567), (571, 572, 567), (567, 572, 70), (572, 69, 70), (66, 573, 568), (573, 574, 568), (568, 574, 569), (574, 575, 569), (569, 575, 570), (575, 576, 570), (570, 576, 571), (576, 577, 571), (571, 577, 572), (577, 578, 572), (572, 578, 69), (578, 68, 69), (67, 53, 573), (53, 52, 573), (573, 52, 574), (52, 51, 574), (574, 51, 575), (51, 50, 575), (575, 50, 576), (50, 49, 576), (576, 49, 577), (49, 48, 577), (577, 48, 578), (48, 47, 578), (578, 47, 68), (47, 3, 68), (47, 60, 3), (48, 579, 47), (49, 580, 48), (50, 582, 49), (51, 585, 50), (52, 589, 51), (53, 594, 52), (47, 579, 60), (579, 59, 60), (48, 580, 579), (580, 581, 579), (579, 581, 59), (581, 58, 59), (49, 582, 580), (582, 583, 580), (580, 583, 581), (583, 584, 581), (581, 584, 58), (584, 57, 58), (50, 585, 582), (585, 586, 582), (582, 586, 583), (586, 587, 583), (583, 587, 584), (587, 588, 584), (584, 588, 57), (588, 56, 57), (51, 589, 585), (589, 590, 585), (585, 590, 586), (590, 591, 586), (586, 591, 587), (591, 592, 587), (587, 592, 588), (592, 593, 588), (588, 593, 56), (593, 55, 56), (52, 594, 589), (594, 595, 589), (589, 595, 590), (595, 596, 590), (590, 596, 591), (596, 597, 591), (591, 597, 592), (597, 598, 592), (592, 598, 593), (598, 599, 593), (593, 599, 55), (599, 54, 55), (53, 18, 594), (18, 17, 594), (594, 17, 595), (17, 16, 595), (595, 16, 596), (16, 15, 596), (596, 15, 597), (15, 14, 597), (597, 14, 598), (14, 13, 598), (598, 13, 599), (13, 12, 599), (599, 12, 54), (12, 2, 54), (33, 46, 5), (34, 600, 33), (35, 601, 34), (36, 603, 35), (37, 606, 36), (38, 610, 37), (39, 615, 38), (33, 600, 46), (600, 45, 46), (34, 601, 600), (601, 602, 600), (600, 602, 45), (602, 44, 45), (35, 603, 601), (603, 604, 601), (601, 604, 602), (604, 605, 602), (602, 605, 44), (605, 43, 44), (36, 606, 603), (606, 607, 603), (603, 607, 604), (607, 608, 604), (604, 608, 605), (608, 609, 605), (605, 609, 43), (609, 42, 43), (37, 610, 606), (610, 611, 606), (606, 611, 607), (611, 612, 607), (607, 612, 608), (612, 613, 608), (608, 613, 609), (613, 614, 609), (609, 614, 42), (614, 41, 42), (38, 615, 610), (615, 616, 610), (610, 616, 611), (616, 617, 611), (611, 617, 612), (617, 618, 612), (612, 618, 613), (618, 619, 613), (613, 619, 614), (619, 620, 614), (614, 620, 41), (620, 40, 41), (39, 25, 615), (25, 24, 615), (615, 24, 616), (24, 23, 616), (616, 23, 617), (23, 22, 617), (617, 22, 618), (22, 21, 618), (618, 21, 619), (21, 20, 619), (619, 20, 620), (20, 19, 620), (620, 19, 40), (19, 0, 40), (12, 32, 2), (13, 621, 12), (14, 622, 13), (15, 624, 14), (16, 627, 15), (17, 631, 16), (18, 636, 17), (12, 621, 32), (621, 31, 32), (13, 622, 621), (622, 623, 621), (621, 623, 31), (623, 30, 31), (14, 624, 622), (624, 625, 622), (622, 625, 623), (625, 626, 623), (623, 626, 30), (626, 29, 30), (15, 627, 624), (627, 628, 624), (624, 628, 625), (628, 629, 625), (625, 629, 626), (629, 630, 626), (626, 630, 29), (630, 28, 29), (16, 631, 627), (631, 632, 627), (627, 632, 628), (632, 633, 628), (628, 633, 629), (633, 634, 629), (629, 634, 630), (634, 635, 630), (630, 635, 28), (635, 27, 28), (17, 636, 631), (636, 637, 631), (631, 637, 632), (637, 638, 632), (632, 638, 633), (638, 639, 633), (633, 639, 634), (639, 640, 634), (634, 640, 635), (640, 641, 635), (635, 641, 27), (641, 26, 27), (18, 19, 636), (19, 20, 636), (636, 20, 637), (20, 21, 637), (637, 21, 638), (21, 22, 638), (638, 22, 639), (22, 23, 639), (639, 23, 640), (23, 24, 640), (640, 24, 641), (24, 25, 641), (641, 25, 26), (25, 1, 26)])
me_icosphere_001.polygons.foreach_set('material_index', [0, 0, 3, 2, 0, 0, 0, 0, 0, 0, 0, 3, 0, 0, 0, 0, 0, 0, 0, 0, 0, 0, 3, 2, 0, 3, 0, 3, 0, 0, 0, 0, 0, 0, 0, 0, 0, 0, 2, 0, 0, 0, 0, 1, 0, 0, 1, 0, 2, 0, 0, 0, 0, 0, 0, 0, 0, 0, 0, 0, 3, 0, 0, 0, 0, 0, 0, 0, 0, 3, 0, 0, 0, 0, 0, 3, 0, 0, 0, 0, 0, 3, 0, 2, 0, 0, 0, 0, 3, 0, 3, 0, 0, 0, 0, 1, 0, 0, 0, 0, 0, 0, 0, 3, 0, 0, 0, 0, 0, 0, 0, 0, 0, 0, 3, 0, 0, 0, 1, 0, 0, 0, 0, 0, 0, 2, 0, 0, 0, 0, 0, 0, 0, 0, 0, 0, 0, 0, 0, 0, 0, 0, 0, 3, 0, 0, 0, 0, 3, 0, 0, 0, 0, 0, 0, 0, 0, 0, 3, 0, 0, 3, 0, 0, 2, 0, 0, 0, 0, 0, 0, 0, 1, 2, 0, 0, 0, 0, 0, 0, 0, 0, 3, 0, 0, 3, 0, 0, 2, 0, 0, 0, 0, 0, 0, 0, 0, 0, 0, 1, 0, 0, 0, 0, 0, 0, 0, 0, 0, 0, 0, 0, 0, 0, 0, 0, 0, 0, 3, 1, 0, 3, 0, 0, 0, 0, 0, 0, 0, 0, 0, 0, 0, 0, 0, 3, 0, 2, 0, 3, 0, 0, 0, 2, 0, 0, 0, 0, 0, 0, 0, 0, 1, 0, 0, 0, 0, 0, 0, 0, 0, 0, 0, 0, 0, 0, 0, 0, 0, 0, 3, 0, 0, 0, 0, 2, 0, 0, 1, 0, 0, 0, 0, 1, 0, 0, 0, 0, 0, 0, 0, 0, 0, 0, 0, 0, 0, 0, 0, 0, 0, 1, 0, 3, 0, 0, 0, 0, 0, 0, 0, 3, 0, 0, 0, 0, 0, 0, 0, 0, 0, 0, 0, 2, 0, 0, 0, 0, 0, 0, 2, 1, 0, 0, 0, 0, 0, 0, 0, 0, 1, 0, 0, 0, 0, 0, 0, 0, 0, 0, 0, 0, 0, 0, 0, 0, 1, 0, 0, 0, 2, 1, 0, 0, 0, 0, 0, 0, 3, 0, 0, 3, 0, 3, 2, 0, 0, 0, 0, 0, 0, 0, 0, 0, 0, 0, 0, 0, 0, 0, 0, 0, 1, 0, 0, 0, 2, 1, 0, 0, 0, 0, 0, 0, 0, 0, 0, 0, 0, 0, 0, 0, 0, 0, 1, 0, 0, 2, 0, 0, 0, 0, 0, 0, 0, 0, 0, 0, 3, 0, 0, 0, 0, 0, 3, 0, 0, 0, 1, 0, 0, 0, 0, 2, 0, 0, 0, 0, 0, 0, 0, 0, 0, 0, 0, 0, 0, 0, 0, 0, 0, 0, 3, 0, 0, 0, 0, 0, 0, 0, 0, 0, 0, 0, 0, 0, 0, 0, 0, 0, 0, 1, 0, 0, 0, 0, 0, 0, 1, 0, 0, 3, 0, 0, 0, 0, 0, 3, 0, 0, 2, 0, 0, 0, 0, 0, 0, 0, 0, 0, 0, 0, 0, 0, 0, 0, 0, 0, 0, 0, 0, 0, 0, 0, 0, 0, 0, 0, 0, 0, 0, 2, 1, 0, 0, 0, 0, 0, 0, 0, 0, 0, 0, 0, 0, 1, 0, 0, 3, 2, 0, 0, 0, 0, 0, 0, 0, 0, 0, 0, 0, 0, 0, 2, 0, 0, 0, 0, 0, 0, 0, 0, 0, 0, 0, 0, 0, 0, 3, 0, 0, 1, 0, 0, 3, 0, 0, 0, 0, 0, 0, 0, 0, 0, 0, 0, 0, 0, 0, 3, 0, 0, 2, 0, 0, 0, 0, 0, 1, 0, 0, 0, 0, 0, 0, 0, 0, 3, 0, 0, 0, 0, 0, 0, 0, 0, 0, 0, 0, 0, 0, 0, 0, 0, 0, 0, 2, 0, 0, 0, 0, 0, 2, 0, 0, 0, 0, 3, 0, 0, 0, 0, 0, 0, 0, 2, 0, 0, 0, 0, 0, 0, 0, 3, 1, 0, 0, 3, 0, 0, 0, 0, 0, 0, 0, 0, 0, 1, 0, 0, 0, 0, 0, 0, 1, 0, 0, 0, 0, 0, 0, 0, 0, 0, 2, 0, 0, 3, 0, 0, 0, 0, 0, 0, 0, 0, 0, 0, 0, 0, 2, 0, 0, 0, 0, 0, 0, 0, 0, 0, 0, 0, 1, 0, 0, 0, 0, 0, 0, 0, 0, 0, 0, 2, 0, 0, 0, 2, 0, 0, 1, 0, 0, 0, 0, 0, 0, 0, 0, 0, 3, 0, 0, 0, 0, 0, 0, 0, 0, 0, 3, 0, 0, 0, 0, 0, 0, 0, 0, 0, 0, 0, 0, 2, 0, 0, 0, 0, 0, 0, 1, 0, 0, 0, 0, 1, 0, 0, 0, 3, 0, 0, 0, 0, 3, 0, 2, 0, 0, 0, 2, 0, 0, 0, 0, 0, 0, 0, 0, 0, 0, 0, 0, 0, 1, 0, 0, 0, 0, 0, 0, 0, 0, 0, 0, 0, 2, 0, 0, 0, 3, 0, 0, 0, 0, 0, 0, 0, 0, 0, 0, 2, 0, 0, 0, 0, 0, 0, 0, 0, 0, 0, 0, 0, 0, 0, 3, 0, 0, 0, 0, 0, 0, 0, 0, 0, 0, 0, 0, 1, 0, 0, 3, 0, 0, 0, 0, 0, 0, 0, 0, 0, 0, 2, 0, 0, 0, 1, 0, 2, 0, 0, 0, 0, 0, 0, 0, 0, 0, 0, 0, 0, 0, 0, 0, 0, 1, 0, 0, 0, 0, 0, 0, 0, 2, 0, 0, 0, 0, 0, 0, 0, 2, 0, 0, 0, 0, 0, 0, 0, 0, 0, 1, 0, 0, 3, 0, 0, 0, 0, 0, 0, 0, 0, 0, 0, 0, 0, 0, 0, 0, 0, 0, 0, 0, 0, 0, 0, 0, 0, 0, 0, 0, 0, 0, 0, 0, 0, 0, 0, 0, 0, 0, 3, 0, 0, 0, 0, 0, 0, 0, 3, 0, 0, 0, 3, 2, 0, 0, 0, 0, 0, 0, 1, 0, 0, 0, 0, 0, 0, 0, 0, 0, 0, 0, 0, 0, 0, 2, 0, 0, 0, 0, 0, 0, 0, 0, 0, 0, 0, 0, 0, 0, 3, 0, 1, 0, 0, 0, 0, 0, 0, 0, 0, 0, 0, 0, 0, 0, 0, 0, 0, 0, 0, 0, 0, 1, 0, 3, 2, 0, 0, 0, 0, 0, 2, 0, 0, 0, 0, 0, 0, 3, 0, 0, 0, 0, 0, 0, 0, 0, 0, 0, 0, 0, 0, 0, 0, 0, 0, 0, 0, 0, 1, 2, 0, 0, 0, 0, 0, 0, 0, 0, 0, 0, 0, 0, 0, 0, 0, 0, 0, 0, 0, 0, 0, 0, 0, 0, 0, 0, 3, 0, 0, 0, 0, 0, 0, 2, 0, 0, 0, 0, 0, 0, 3, 0, 1, 0, 0, 0, 0, 0, 0, 2, 0, 0, 0, 0, 0, 0, 0, 0, 0, 0, 0, 0, 0, 0, 3, 0, 0, 0, 0, 2, 0, 0, 0, 0, 0, 3, 1, 0, 0, 0, 0, 0, 2, 3, 0, 0, 0, 0, 0, 0, 0, 0, 0, 3, 0, 0, 0, 0, 0, 0, 0, 0, 0, 0, 0, 3, 0, 0, 0, 0, 2, 0, 0, 0, 0, 0, 0, 0, 0, 0, 0, 0, 0, 0, 0, 0, 0, 0, 0, 0, 0, 0, 0, 0, 0, 0, 0, 0, 0, 0, 0, 2, 0, 1, 0, 1, 0, 0, 3, 0, 0, 0, 0, 0, 0, 0, 0, 0, 0, 0, 0, 0, 0, 0, 0, 0, 3, 0, 0, 0, 0, 0, 0, 0, 0, 0, 0, 0, 0, 0, 0, 0, 0, 0, 3, 2, 0, 0, 0, 0, 0, 0, 0, 0, 0])
me_icosphere_001.materials.append(mat_material_001)
me_icosphere_001.materials.append(mat_material_002)
me_icosphere_001.materials.append(mat_material_003)
me_icosphere_001.materials.append(mat_material_004)
me_icosphere_001.use_remesh_preserve_volume = False
me_icosphere_001.use_remesh_preserve_attributes = False
me_icosphere_001.use_mirror_vertex_groups = False
me_icosphere_001.update()

# ---- objects
ob_icosphere = bpy.data.objects.new('Icosphere', me_icosphere_001)

# ---- transforms, parenting, visibility, modifiers, constraints
ob_icosphere.location = (-0.06657, 0.04243, 0.02293)
ob_icosphere.scale = (0.05756, 0.05756, 0.05756)
ob_icosphere.lineart.crease_threshold = 0.0

# ---- collection membership
col_collection_1.objects.link(ob_icosphere)

# ---- scene / render settings (as saved in the file)
scene.frame_start = 1; scene.frame_end = 250; scene.frame_set(1)
scene.render.engine = 'BLENDER_EEVEE_NEXT'
scene.render.resolution_percentage = 50
scene.render.dither_intensity = 0.0
scene.cycles.use_denoising = False
scene.cycles.samples = 128
scene.cycles.sampling_pattern = 'TABULATED_SOBOL'
scene.cycles.use_adaptive_sampling = False
scene.cycles.use_light_tree = False
scene.cycles.blur_glossy = 0.0
scene.cycles.sample_clamp_indirect = 0.0
scene.view_settings.view_transform = 'Standard'
bpy.context.view_layer.update()

# ---- added for rendering (the .blend has no active camera and no usable light): camera, sun
cam_auto = bpy.data.cameras.new('AutoCamera')
cam_auto.lens = 50.0
cam_auto.sensor_width = 36.0
cam_auto.clip_end = 1000.0
ob_auto_camera = bpy.data.objects.new('AutoCamera', cam_auto)
scene.collection.objects.link(ob_auto_camera)
ob_auto_camera.location = (0.306947, -0.418416, 0.363399)
ob_auto_camera.rotation_euler = (1.09748, -7.21219e-08, 0.694738)
scene.camera = ob_auto_camera
light_auto_sun = bpy.data.lights.new('AutoSun', 'SUN')
light_auto_sun.energy = 3.0
light_auto_sun.angle = 0.0523599
ob_auto_sun = bpy.data.objects.new('AutoSun', light_auto_sun)
scene.collection.objects.link(ob_auto_sun)
ob_auto_sun.rotation_euler = (0.872665, 0.174533, 0.523599)
bpy.context.view_layer.update()
